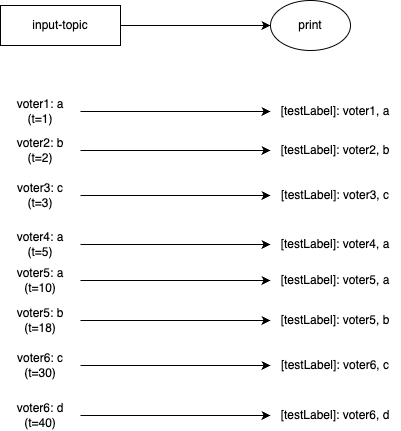

The diagram above was exported from draw.io. Its source (the exported page's mxGraphModel, read from the mxfile embedded in the PNG):
<mxGraphModel dx="524" dy="995" grid="1" gridSize="10" guides="1" tooltips="1" connect="1" arrows="1" fold="1" page="1" pageScale="1" pageWidth="1169" pageHeight="827" math="0" shadow="0">
  <root>
    <mxCell id="0" />
    <mxCell id="1" parent="0" />
    <mxCell id="pKS4B4EWEE2jMQGI_RAB-51" style="edgeStyle=orthogonalEdgeStyle;rounded=0;orthogonalLoop=1;jettySize=auto;html=1;entryX=0;entryY=0.5;entryDx=0;entryDy=0;strokeColor=#000000;fontColor=#000000;" parent="1" source="pKS4B4EWEE2jMQGI_RAB-52" target="pKS4B4EWEE2jMQGI_RAB-54" edge="1">
      <mxGeometry relative="1" as="geometry" />
    </mxCell>
    <mxCell id="pKS4B4EWEE2jMQGI_RAB-52" value="&lt;div&gt;&lt;font&gt;input-topic&lt;/font&gt;&lt;/div&gt;" style="rounded=0;whiteSpace=wrap;html=1;strokeColor=#000000;fontColor=#000000;" parent="1" vertex="1">
      <mxGeometry x="80" y="160" width="120" height="40" as="geometry" />
    </mxCell>
    <mxCell id="pKS4B4EWEE2jMQGI_RAB-54" value="print" style="ellipse;whiteSpace=wrap;html=1;strokeColor=#000000;fontColor=#000000;" parent="1" vertex="1">
      <mxGeometry x="350" y="155" width="80" height="50" as="geometry" />
    </mxCell>
    <mxCell id="Bi6lJuceC_sSA9WiSDit-1" style="edgeStyle=orthogonalEdgeStyle;rounded=0;orthogonalLoop=1;jettySize=auto;html=1;entryX=0;entryY=0.5;entryDx=0;entryDy=0;" parent="1" source="Bi6lJuceC_sSA9WiSDit-2" target="Bi6lJuceC_sSA9WiSDit-4" edge="1">
      <mxGeometry relative="1" as="geometry" />
    </mxCell>
    <mxCell id="Bi6lJuceC_sSA9WiSDit-2" value="voter1: a&lt;div&gt;(t=1)&lt;/div&gt;" style="text;html=1;align=center;verticalAlign=middle;whiteSpace=wrap;rounded=0;fontColor=#000000;" parent="1" vertex="1">
      <mxGeometry x="80" y="251" width="80" height="30" as="geometry" />
    </mxCell>
    <mxCell id="Bi6lJuceC_sSA9WiSDit-4" value="[testLabel]: voter1, a" style="text;html=1;align=center;verticalAlign=middle;whiteSpace=wrap;rounded=0;fontColor=#000000;" parent="1" vertex="1">
      <mxGeometry x="350" y="251" width="130" height="30" as="geometry" />
    </mxCell>
    <mxCell id="Bi6lJuceC_sSA9WiSDit-6" style="edgeStyle=orthogonalEdgeStyle;rounded=0;orthogonalLoop=1;jettySize=auto;html=1;entryX=0;entryY=0.5;entryDx=0;entryDy=0;" parent="1" source="Bi6lJuceC_sSA9WiSDit-7" target="Bi6lJuceC_sSA9WiSDit-9" edge="1">
      <mxGeometry relative="1" as="geometry" />
    </mxCell>
    <mxCell id="Bi6lJuceC_sSA9WiSDit-7" value="voter2: b&lt;div&gt;(t=2)&lt;/div&gt;" style="text;html=1;align=center;verticalAlign=middle;whiteSpace=wrap;rounded=0;fontColor=#000000;" parent="1" vertex="1">
      <mxGeometry x="80" y="290" width="80" height="30" as="geometry" />
    </mxCell>
    <mxCell id="Bi6lJuceC_sSA9WiSDit-9" value="&lt;div&gt;[testLabel]: voter2, b&lt;/div&gt;" style="text;html=1;align=center;verticalAlign=middle;whiteSpace=wrap;rounded=0;fontColor=#000000;" parent="1" vertex="1">
      <mxGeometry x="350" y="290" width="130" height="30" as="geometry" />
    </mxCell>
    <mxCell id="Bi6lJuceC_sSA9WiSDit-11" style="edgeStyle=orthogonalEdgeStyle;rounded=0;orthogonalLoop=1;jettySize=auto;html=1;entryX=0;entryY=0.5;entryDx=0;entryDy=0;" parent="1" source="Bi6lJuceC_sSA9WiSDit-12" target="Bi6lJuceC_sSA9WiSDit-14" edge="1">
      <mxGeometry relative="1" as="geometry" />
    </mxCell>
    <mxCell id="Bi6lJuceC_sSA9WiSDit-12" value="voter3: c&lt;div&gt;(t=3)&lt;/div&gt;" style="text;html=1;align=center;verticalAlign=middle;whiteSpace=wrap;rounded=0;fontColor=#000000;" parent="1" vertex="1">
      <mxGeometry x="80" y="335" width="80" height="30" as="geometry" />
    </mxCell>
    <mxCell id="Bi6lJuceC_sSA9WiSDit-14" value="&lt;div&gt;[testLabel]: voter3, c&lt;/div&gt;" style="text;html=1;align=center;verticalAlign=middle;whiteSpace=wrap;rounded=0;fontColor=#000000;" parent="1" vertex="1">
      <mxGeometry x="350" y="335" width="130" height="30" as="geometry" />
    </mxCell>
    <mxCell id="Bi6lJuceC_sSA9WiSDit-16" style="edgeStyle=orthogonalEdgeStyle;rounded=0;orthogonalLoop=1;jettySize=auto;html=1;entryX=0;entryY=0.5;entryDx=0;entryDy=0;" parent="1" source="Bi6lJuceC_sSA9WiSDit-17" target="Bi6lJuceC_sSA9WiSDit-19" edge="1">
      <mxGeometry relative="1" as="geometry" />
    </mxCell>
    <mxCell id="Bi6lJuceC_sSA9WiSDit-17" value="voter4: a&lt;div&gt;(t=5)&lt;/div&gt;" style="text;html=1;align=center;verticalAlign=middle;whiteSpace=wrap;rounded=0;fontColor=#000000;" parent="1" vertex="1">
      <mxGeometry x="80" y="384" width="80" height="30" as="geometry" />
    </mxCell>
    <mxCell id="Bi6lJuceC_sSA9WiSDit-19" value="&lt;div&gt;[testLabel]: voter4, a&lt;/div&gt;" style="text;html=1;align=center;verticalAlign=middle;whiteSpace=wrap;rounded=0;fontColor=#000000;" parent="1" vertex="1">
      <mxGeometry x="350" y="384" width="130" height="30" as="geometry" />
    </mxCell>
    <mxCell id="Bi6lJuceC_sSA9WiSDit-21" style="edgeStyle=orthogonalEdgeStyle;rounded=0;orthogonalLoop=1;jettySize=auto;html=1;entryX=0;entryY=0.5;entryDx=0;entryDy=0;" parent="1" source="Bi6lJuceC_sSA9WiSDit-22" target="Bi6lJuceC_sSA9WiSDit-24" edge="1">
      <mxGeometry relative="1" as="geometry" />
    </mxCell>
    <mxCell id="Bi6lJuceC_sSA9WiSDit-22" value="voter5: a&lt;div&gt;(t=10)&lt;/div&gt;" style="text;html=1;align=center;verticalAlign=middle;whiteSpace=wrap;rounded=0;fontColor=#000000;" parent="1" vertex="1">
      <mxGeometry x="80" y="420" width="80" height="30" as="geometry" />
    </mxCell>
    <mxCell id="Bi6lJuceC_sSA9WiSDit-24" value="&lt;div&gt;[testLabel]: voter5, a&lt;/div&gt;" style="text;html=1;align=center;verticalAlign=middle;whiteSpace=wrap;rounded=0;fontColor=#000000;" parent="1" vertex="1">
      <mxGeometry x="350" y="420" width="130" height="30" as="geometry" />
    </mxCell>
    <mxCell id="Bi6lJuceC_sSA9WiSDit-26" style="edgeStyle=orthogonalEdgeStyle;rounded=0;orthogonalLoop=1;jettySize=auto;html=1;entryX=0;entryY=0.5;entryDx=0;entryDy=0;" parent="1" source="Bi6lJuceC_sSA9WiSDit-27" target="Bi6lJuceC_sSA9WiSDit-29" edge="1">
      <mxGeometry relative="1" as="geometry" />
    </mxCell>
    <mxCell id="Bi6lJuceC_sSA9WiSDit-27" value="voter5: b&lt;div&gt;(t=18)&lt;/div&gt;" style="text;html=1;align=center;verticalAlign=middle;whiteSpace=wrap;rounded=0;fontColor=#000000;" parent="1" vertex="1">
      <mxGeometry x="80" y="460" width="80" height="30" as="geometry" />
    </mxCell>
    <mxCell id="Bi6lJuceC_sSA9WiSDit-29" value="&lt;div&gt;[testLabel]: voter5, b&lt;/div&gt;" style="text;html=1;align=center;verticalAlign=middle;whiteSpace=wrap;rounded=0;fontColor=#000000;" parent="1" vertex="1">
      <mxGeometry x="350" y="460" width="130" height="30" as="geometry" />
    </mxCell>
    <mxCell id="Bi6lJuceC_sSA9WiSDit-31" style="edgeStyle=orthogonalEdgeStyle;rounded=0;orthogonalLoop=1;jettySize=auto;html=1;entryX=0;entryY=0.5;entryDx=0;entryDy=0;" parent="1" source="Bi6lJuceC_sSA9WiSDit-32" target="Bi6lJuceC_sSA9WiSDit-34" edge="1">
      <mxGeometry relative="1" as="geometry" />
    </mxCell>
    <mxCell id="Bi6lJuceC_sSA9WiSDit-32" value="voter6: c&lt;div&gt;(t=30)&lt;/div&gt;" style="text;html=1;align=center;verticalAlign=middle;whiteSpace=wrap;rounded=0;fontColor=#000000;" parent="1" vertex="1">
      <mxGeometry x="80" y="505" width="80" height="30" as="geometry" />
    </mxCell>
    <mxCell id="Bi6lJuceC_sSA9WiSDit-34" value="&lt;div&gt;[testLabel]: voter6, c&lt;/div&gt;" style="text;html=1;align=center;verticalAlign=middle;whiteSpace=wrap;rounded=0;fontColor=#000000;" parent="1" vertex="1">
      <mxGeometry x="350" y="505" width="130" height="30" as="geometry" />
    </mxCell>
    <mxCell id="Bi6lJuceC_sSA9WiSDit-36" style="edgeStyle=orthogonalEdgeStyle;rounded=0;orthogonalLoop=1;jettySize=auto;html=1;entryX=0;entryY=0.5;entryDx=0;entryDy=0;" parent="1" source="Bi6lJuceC_sSA9WiSDit-37" target="Bi6lJuceC_sSA9WiSDit-39" edge="1">
      <mxGeometry relative="1" as="geometry" />
    </mxCell>
    <mxCell id="Bi6lJuceC_sSA9WiSDit-37" value="voter6: d&lt;div&gt;(t=40)&lt;/div&gt;" style="text;html=1;align=center;verticalAlign=middle;whiteSpace=wrap;rounded=0;fontColor=#000000;" parent="1" vertex="1">
      <mxGeometry x="80" y="555" width="80" height="30" as="geometry" />
    </mxCell>
    <mxCell id="Bi6lJuceC_sSA9WiSDit-39" value="&lt;div&gt;[testLabel]: voter6, d&lt;/div&gt;" style="text;html=1;align=center;verticalAlign=middle;whiteSpace=wrap;rounded=0;fontColor=#000000;" parent="1" vertex="1">
      <mxGeometry x="350" y="555" width="130" height="30" as="geometry" />
    </mxCell>
  </root>
</mxGraphModel>